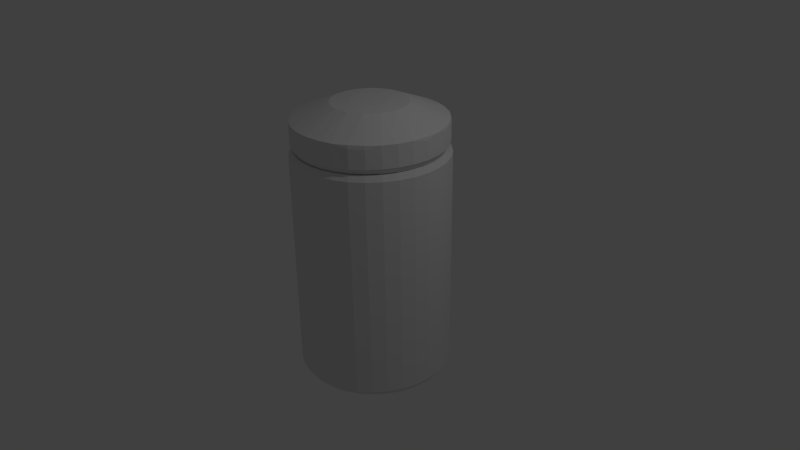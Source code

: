 # Source: tin.blend  (saved by Blender 2.73.0; exported with 4.5.12 LTS)
import bpy
from mathutils import Matrix  # noqa: F401  (used for matrix-valued properties, if any)

bpy.ops.wm.read_factory_settings(use_empty=True)
scene = bpy.context.scene
scene.name = 'Scene'

# ---- collections
col_collection_1 = bpy.data.collections.new('Collection 1'); scene.collection.children.link(col_collection_1)

# ---- world
world_world = bpy.data.worlds.new('World'); scene.world = world_world
world_world.color = (0.05088, 0.05088, 0.05088)
world_world.use_sun_shadow = False
world_world.sun_shadow_jitter_overblur = 0.0
world_world.cycles.sampling_method = 'MANUAL'
world_world.cycles.sample_map_resolution = 256

# ---- cameras
cam_camera = bpy.data.cameras.new('Camera')
cam_camera.clip_end = 100.0
cam_camera.lens = 35.0
cam_camera.sensor_width = 32.0
cam_camera.sensor_height = 18.0
cam_camera.ortho_scale = 7.314
cam_camera.dof.focus_distance = 0.0
cam_camera.dof.aperture_fstop = 128.0

# ---- lights
light_lamp = bpy.data.lights.new('Lamp', 'POINT')
light_lamp.transmission_factor = 0.0
light_lamp.cutoff_distance = 30.0
light_lamp.energy = 100.0
light_lamp.shadow_buffer_clip_start = 1.001
light_lamp.shadow_soft_size = 0.1
light_lamp.shadow_maximum_resolution = 0.006
light_lamp.use_absolute_resolution = True
light_lamp.cycles.use_multiple_importance_sampling = False

# ---- meshes
me_cylinder_001 = bpy.data.meshes.new('Cylinder.001')
me_cylinder_001.from_pydata([(2.55e-07, 0.9276, -0.9642), (-0.007038, 0.9761, -0.595), (0.181, 0.9098, -0.9642), (0.1835, 0.9588, -0.595), (0.355, 0.857, -0.9642), (0.3704, 0.9032, -0.5978), (0.3728, 0.9, 0.5906), (0.5154, 0.7713, -0.9642), (0.5384, 0.8143, -0.5925), (0.6559, 0.6559, -0.9642), (0.6879, 0.6927, -0.5978), (0.6888, 0.6888, 0.5906), (0.7713, 0.5154, -0.9642), (0.8111, 0.5434, -0.5955), (0.857, 0.355, -0.9642), (0.9001, 0.378, -0.5924), (0.9, 0.3728, 0.5906), (0.9098, 0.181, -0.9642), (0.956, 0.1973, -0.595), (0.9276, 1.177e-07, -0.9642), (0.9762, 0.003403, -0.5978), (0.9742, 7.264e-08, 0.5906), (0.9098, -0.181, -0.9642), (0.9584, -0.1858, -0.5924), (0.857, -0.355, -0.9642), (0.9032, -0.3704, -0.5978), (0.7713, -0.5154, -0.9642), (0.8124, -0.5414, -0.5956), (0.6559, -0.6559, -0.9642), (0.6936, -0.6869, -0.5924), (0.6888, -0.6888, 0.5906), (0.5154, -0.7713, -0.9642), (0.5452, -0.8098, -0.5978), (0.5412, -0.81, 0.5906), (0.355, -0.857, -0.9642), (0.378, -0.9001, -0.5924), (0.181, -0.9098, -0.9642), (0.1973, -0.956, -0.595), (0.1901, -0.9555, 0.5906), (-2.777e-07, -0.9276, -0.9642), (0.003402, -0.9762, -0.5978), (-3.111e-07, -0.9742, 0.5906), (-0.181, -0.9098, -0.9642), (-0.1893, -0.9577, -0.5955), (-0.355, -0.857, -0.9642), (-0.3725, -0.9024, -0.5955), (-0.5154, -0.7713, -0.9642), (-0.5414, -0.8124, -0.5955), (-0.6559, -0.6559, -0.9642), (-0.6869, -0.6936, -0.5924), (-0.7713, -0.5154, -0.9642), (-0.8098, -0.5452, -0.5978), (-0.857, -0.355, -0.9642), (-0.9001, -0.378, -0.5925), (-0.9, -0.3728, 0.5906), (-0.9098, -0.181, -0.9642), (-0.956, -0.1973, -0.595), (-0.9555, -0.1901, 0.5906), (-0.9276, 9.156e-07, -0.9642), (-0.9761, -0.007034, -0.595), (-0.9098, 0.181, -0.9642), (-0.9581, 0.1871, -0.5978), (-0.9555, 0.1901, 0.5906), (-0.857, 0.355, -0.9642), (-0.9024, 0.3725, -0.5955), (-0.7713, 0.5154, -0.9642), (-0.8124, 0.5414, -0.5955), (-0.81, 0.5412, 0.5906), (-0.6559, 0.6559, -0.9642), (-0.6912, 0.6895, -0.5955), (-0.6888, 0.6888, 0.5906), (-0.5154, 0.7713, -0.9642), (-0.5463, 0.809, -0.5925), (-0.355, 0.857, -0.9642), (-0.3767, 0.9006, -0.5978), (-0.3728, 0.9, 0.5906), (-0.181, 0.9098, -0.9642), (-0.1951, 0.9565, -0.5925), (-0.1901, 0.9555, 0.5906), (0.008996, 0.9705, 0.8079), (0.1969, 0.9504, 0.8072), (0.3702, 0.8936, 0.8167), (0.5456, 0.8027, 0.8072), (0.6835, 0.6835, 0.8181), (0.8112, 0.5328, 0.8072), (0.893, 0.3699, 0.8181), (0.9533, 0.1818, 0.8072), (0.9669, 0.002969, 0.8174), (0.9501, -0.1982, 0.8079), (0.8932, -0.3797, 0.8079), (0.8027, -0.5456, 0.8072), (0.6832, -0.6843, 0.8167), (0.5347, -0.8056, 0.8174), (0.3643, -0.8996, 0.8072), (0.1919, -0.9474, 0.8174), (0.006324, -0.9669, 0.8167), (-0.1959, -0.9505, 0.809), (-0.3797, -0.8932, 0.8079), (-0.5466, -0.8019, 0.8079), (-0.6926, -0.6799, 0.8079), (-0.8112, -0.5328, 0.8072), (-0.8936, -0.3693, 0.8168), (-0.948, -0.1886, 0.8181), (-0.9705, 0.00768, 0.8072), (-0.948, 0.1886, 0.8181), (-0.8937, 0.3785, 0.8072), (-0.8036, 0.5378, 0.8168), (-0.6835, 0.6835, 0.8181), (-0.5328, 0.8112, 0.8072), (-0.3723, 0.8928, 0.8161), (-0.1886, 0.948, 0.8181), (1.276e-07, 0.2405, 1.903), (0.04693, 0.2359, 1.903), (0.04765, 0.4837, 1.808), (0.09205, 0.2222, 1.903), (0.1336, 0.2, 1.903), (0.2336, 0.4259, 1.808), (0.1701, 0.1701, 1.903), (0.2, 0.1336, 1.903), (0.3781, 0.3048, 1.808), (0.2222, 0.09205, 1.903), (0.2359, 0.04693, 1.903), (0.4659, 0.1369, 1.808), (0.2405, -9.499e-08, 1.903), (0.2359, -0.04693, 1.903), (0.4829, -0.04657, 1.809), (0.2222, -0.09205, 1.903), (0.2, -0.1336, 1.903), (0.4291, -0.2286, 1.808), (0.1701, -0.1701, 1.903), (0.1336, -0.2, 1.903), (0.3077, -0.375, 1.809), (0.09205, -0.2222, 1.903), (0.04693, -0.2359, 1.903), (0.1405, -0.4655, 1.808), (-2.04e-07, -0.2405, 1.903), (-0.04693, -0.2359, 1.903), (-0.04854, -0.4827, 1.809), (-0.09205, -0.2222, 1.903), (-0.1842, -0.4469, 1.808), (-0.1336, -0.2, 1.903), (-0.1701, -0.1701, 1.903), (-0.3041, -0.3788, 1.808), (-0.2, -0.1336, 1.903), (-0.402, -0.2686, 1.808), (-0.2222, -0.09205, 1.903), (-0.2359, -0.04693, 1.903), (-0.4644, -0.1409, 1.808), (-0.2405, -3.316e-07, 1.903), (-0.2359, 0.04693, 1.903), (-0.4839, 0.04176, 1.808), (-0.2222, 0.09205, 1.903), (-0.4467, 0.185, 1.808), (-0.2, 0.1336, 1.903), (-0.1701, 0.1701, 1.903), (-0.375, 0.3077, 1.809), (-0.1336, 0.2, 1.903), (-0.2686, 0.402, 1.808), (-0.09205, 0.2222, 1.903), (-0.04693, 0.2359, 1.903), (-0.1418, 0.464, 1.809), (-3.399e-08, 0.9558, -16.0), (-0.004738, 0.9977, -15.67), (-3.306e-08, 0.9558, -1.001), (0.004737, 0.9977, -1.329), (0.1865, 0.9374, -16.0), (0.1878, 0.9798, -15.68), (0.1865, 0.9374, -1.001), (0.1959, 0.9783, -1.326), (0.3658, 0.883, -16.0), (0.3753, 0.9244, -15.68), (0.3658, 0.883, -1.001), (0.3829, 0.9213, -1.326), (0.531, 0.7947, -16.0), (0.5484, 0.8334, -15.68), (0.531, 0.7947, -1.001), (0.5571, 0.8277, -1.324), (0.6758, 0.6758, -16.0), (0.7005, 0.7104, -15.68), (0.6758, 0.6758, -1.001), (0.7104, 0.7005, -1.327), (0.7947, 0.531, -16.0), (0.8276, 0.5571, -15.68), (0.7947, 0.531, -1.001), (0.8334, 0.5485, -1.327), (0.883, 0.3658, -16.0), (0.9213, 0.383, -15.68), (0.883, 0.3658, -1.001), (0.9244, 0.3753, -1.327), (0.9374, 0.1865, -16.0), (0.9783, 0.1958, -15.68), (0.9374, 0.1865, -1.001), (0.9798, 0.1878, -1.327), (0.9558, 6.24e-08, -16.0), (0.9977, 0.004736, -15.67), (0.9558, 6.147e-08, -1.001), (0.9976, -0.00697, -1.327), (0.9374, -0.1865, -16.0), (0.9798, -0.1878, -15.68), (0.9374, -0.1865, -1.001), (0.9776, -0.1993, -1.329), (0.883, -0.3658, -16.0), (0.9244, -0.3753, -15.68), (0.883, -0.3658, -1.001), (0.9213, -0.3829, -1.326), (0.7947, -0.531, -16.0), (0.8334, -0.5485, -15.68), (0.7947, -0.531, -1.001), (0.8277, -0.5571, -1.324), (0.6758, -0.6758, -16.0), (0.7104, -0.7005, -15.68), (0.6758, -0.6758, -1.001), (0.7005, -0.7104, -1.327), (0.531, -0.7947, -16.0), (0.56, -0.8256, -15.68), (0.531, -0.7947, -1.001), (0.5485, -0.8334, -1.327), (0.3658, -0.883, -16.0), (0.3882, -0.919, -15.68), (0.3658, -0.883, -1.001), (0.3753, -0.9244, -1.327), (0.1865, -0.9374, -16.0), (0.198, -0.9778, -15.68), (0.1865, -0.9374, -1.001), (0.1878, -0.9798, -1.327), (-2.985e-07, -0.9558, -16.0), (0.004735, -0.9977, -15.67), (-2.99e-07, -0.9558, -1.001), (-0.00697, -0.9976, -1.327), (-0.1865, -0.9374, -16.0), (-0.1878, -0.9798, -15.68), (-0.1865, -0.9374, -1.001), (-0.1993, -0.9776, -1.329), (-0.3658, -0.883, -16.0), (-0.3753, -0.9244, -15.68), (-0.3658, -0.883, -1.001), (-0.3829, -0.9213, -1.326), (-0.531, -0.7947, -16.0), (-0.5515, -0.8314, -15.68), (-0.531, -0.7947, -1.001), (-0.5571, -0.8277, -1.324), (-0.6758, -0.6758, -16.0), (-0.7021, -0.7088, -15.67), (-0.6758, -0.6758, -1.001), (-0.7088, -0.7021, -1.329), (-0.7947, -0.531, -16.0), (-0.8256, -0.56, -15.68), (-0.7947, -0.531, -1.001), (-0.8303, -0.5533, -1.326), (-0.883, -0.3658, -16.0), (-0.919, -0.3882, -15.68), (-0.883, -0.3658, -1.001), (-0.923, -0.3787, -1.324), (-0.9374, -0.1865, -16.0), (-0.9779, -0.198, -15.68), (-0.9374, -0.1865, -1.001), (-0.9798, -0.1878, -1.327), (-0.9558, 8.852e-07, -16.0), (-0.9977, -0.001225, -15.68), (-0.9558, 8.852e-07, -1.001), (-0.9976, 0.00697, -1.327), (-0.9374, 0.1865, -16.0), (-0.9788, 0.1934, -15.68), (-0.9374, 0.1865, -1.001), (-0.9771, 0.2015, -1.327), (-0.883, 0.3658, -16.0), (-0.9235, 0.3774, -15.67), (-0.883, 0.3658, -1.001), (-0.9199, 0.3862, -1.329), (-0.7947, 0.531, -16.0), (-0.8334, 0.5484, -15.68), (-0.7947, 0.531, -1.001), (-0.8289, 0.5553, -1.326), (-0.6758, 0.6758, -16.0), (-0.7079, 0.7031, -15.68), (-0.6758, 0.6758, -1.001), (-0.7031, 0.7079, -1.324), (-0.531, 0.7947, -16.0), (-0.5582, 0.8269, -15.67), (-0.531, 0.7947, -1.001), (-0.5503, 0.8322, -1.329), (-0.3658, 0.883, -16.0), (-0.3882, 0.919, -15.68), (-0.3658, 0.883, -1.001), (-0.3807, 0.9223, -1.326), (-0.1865, 0.9374, -16.0), (-0.198, 0.9779, -15.68), (-0.1865, 0.9374, -1.001), (-0.1913, 0.9792, -1.324)], [], [(5, 6, 82, 8), (8, 82, 11, 10), (10, 11, 84, 13), (13, 84, 16, 15), (15, 16, 86, 18), (18, 86, 21, 20), (20, 21, 88, 23), (23, 88, 89, 25), (25, 89, 90, 27), (27, 90, 30, 29), (29, 30, 33, 32), (32, 33, 93, 35), (35, 93, 38, 37), (37, 38, 41, 40), (40, 41, 96, 43), (43, 96, 97, 45), (45, 97, 98, 47), (47, 98, 99, 49), (49, 99, 100, 51), (51, 100, 54, 53), (53, 54, 57, 56), (56, 57, 103, 59), (59, 103, 62, 61), (61, 62, 105, 64), (64, 105, 67, 66), (66, 67, 70, 69), (69, 70, 108, 72), (72, 108, 75, 74), (74, 75, 78, 77), (3, 80, 6, 5), (1, 79, 80, 3), (92, 33, 30, 91), (82, 6, 81), (11, 83, 84), (16, 85, 86), (21, 87, 88), (41, 38, 94, 95), (93, 33, 92), (102, 57, 54, 101), (41, 95, 96), (77, 78, 79, 1), (107, 70, 67, 106), (57, 102, 103), (62, 104, 105), (110, 78, 75, 109), (70, 107, 108), (1, 3, 2, 0), (3, 5, 4, 2), (4, 5, 8, 7), (8, 10, 9, 7), (9, 10, 13, 12), (12, 13, 15, 14), (15, 18, 17, 14), (18, 20, 19, 17), (19, 20, 23, 22), (23, 25, 24, 22), (24, 25, 27, 26), (26, 27, 29, 28), (29, 32, 31, 28), (31, 32, 35, 34), (35, 37, 36, 34), (37, 40, 39, 36), (39, 40, 43, 42), (42, 43, 45, 44), (44, 45, 47, 46), (46, 47, 49, 48), (49, 51, 50, 48), (50, 51, 53, 52), (53, 56, 55, 52), (56, 59, 58, 55), (59, 61, 60, 58), (60, 61, 64, 63), (63, 64, 66, 65), (65, 66, 69, 68), (68, 69, 72, 71), (72, 74, 73, 71), (73, 74, 77, 76), (77, 1, 0, 76), (80, 113, 116, 81), (0, 2, 4, 7, 9, 12, 14, 17, 19, 22, 24, 26, 28, 31, 34, 36, 39, 42, 44, 46, 48, 50, 52, 55, 58, 60, 63, 65, 68, 71, 73, 76), (113, 80, 79), (82, 116, 119, 83), (116, 82, 81), (84, 119, 122, 85), (119, 84, 83), (86, 122, 125, 87), (122, 86, 85), (125, 128, 89, 88), (125, 88, 87), (90, 128, 131, 91), (128, 90, 89), (131, 134, 93, 92), (94, 134, 137, 95), (137, 139, 97, 96), (139, 142, 98, 97), (142, 144, 100, 99), (142, 99, 98), (100, 144, 147, 101), (147, 150, 103, 102), (150, 152, 105, 104), (105, 152, 155, 106), (155, 157, 108, 107), (108, 157, 160, 109), (112, 114, 116, 113), (112, 111, 159, 158, 156, 154, 153, 151, 149, 148, 146, 145, 143, 141, 140, 138, 136, 135, 133, 132, 130, 129, 127, 126, 124, 123, 121, 120, 118, 117, 115, 114), (78, 110, 79), (116, 115, 117, 119), (119, 118, 120, 122), (122, 121, 123, 125), (120, 121, 122), (125, 124, 126, 128), (128, 127, 129, 131), (130, 132, 134, 131), (133, 135, 137, 134), (132, 133, 134), (136, 138, 139, 137), (135, 136, 137), (138, 140, 142, 139), (142, 141, 143, 144), (143, 145, 147, 144), (147, 146, 148, 150), (150, 149, 151, 152), (148, 149, 150), (152, 151, 153, 155), (154, 156, 157, 155), (157, 156, 158, 160), (160, 159, 111, 113), (160, 113, 79, 110), (286, 288, 164, 162), (170, 172, 176, 174), (174, 176, 180, 178), (178, 180, 184, 182), (182, 184, 188, 186), (186, 188, 192, 190), (190, 192, 196, 194), (194, 196, 200, 198), (198, 200, 204, 202), (202, 204, 208, 206), (206, 208, 212, 210), (210, 212, 216, 214), (214, 216, 220, 218), (218, 220, 224, 222), (222, 224, 228, 226), (226, 228, 232, 230), (230, 232, 236, 234), (234, 236, 240, 238), (238, 240, 244, 242), (242, 244, 248, 246), (246, 248, 252, 250), (250, 252, 256, 254), (254, 256, 260, 258), (258, 260, 264, 262), (262, 264, 268, 266), (266, 268, 272, 270), (270, 272, 276, 274), (274, 276, 280, 278), (278, 280, 284, 282), (282, 284, 288, 286), (166, 168, 172, 170), (162, 164, 168, 166), (167, 163, 287, 283, 279, 275, 271, 267, 263, 259, 255, 251, 247, 243, 239, 235, 231, 227, 223, 219, 215, 211, 207, 203, 199, 195, 191, 187, 183, 179, 175, 171), (162, 166, 165, 161), (167, 168, 164, 163), (166, 170, 169, 165), (171, 172, 168, 167), (170, 174, 173, 169), (175, 176, 172, 171), (174, 178, 177, 173), (180, 176, 175, 179), (178, 182, 181, 177), (184, 180, 179, 183), (181, 182, 186, 185), (188, 184, 183, 187), (185, 186, 190, 189), (192, 188, 187, 191), (189, 190, 194, 193), (196, 192, 191, 195), (194, 198, 197, 193), (200, 196, 195, 199), (198, 202, 201, 197), (203, 204, 200, 199), (202, 206, 205, 201), (207, 208, 204, 203), (206, 210, 209, 205), (212, 208, 207, 211), (210, 214, 213, 209), (216, 212, 211, 215), (214, 218, 217, 213), (220, 216, 215, 219), (218, 222, 221, 217), (224, 220, 219, 223), (221, 222, 226, 225), (228, 224, 223, 227), (226, 230, 229, 225), (232, 228, 227, 231), (230, 234, 233, 229), (235, 236, 232, 231), (234, 238, 237, 233), (239, 240, 236, 235), (237, 238, 242, 241), (244, 240, 239, 243), (242, 246, 245, 241), (247, 248, 244, 243), (246, 250, 249, 245), (251, 252, 248, 247), (250, 254, 253, 249), (256, 252, 251, 255), (253, 254, 258, 257), (260, 256, 255, 259), (257, 258, 262, 261), (264, 260, 259, 263), (261, 262, 266, 265), (268, 264, 263, 267), (266, 270, 269, 265), (271, 272, 268, 267), (270, 274, 273, 269), (275, 276, 272, 271), (273, 274, 278, 277), (280, 276, 275, 279), (278, 282, 281, 277), (283, 284, 280, 279), (282, 286, 285, 281), (287, 288, 284, 283), (285, 286, 162, 161), (164, 288, 287, 163), (161, 165, 169, 173, 177, 181, 185, 189, 193, 197, 201, 205, 209, 213, 217, 221, 225, 229, 233, 237, 241, 245, 249, 253, 257, 261, 265, 269, 273, 277, 281, 285), (6, 80, 81), (83, 11, 82), (85, 16, 84), (21, 86, 87), (91, 30, 90), (94, 38, 93), (101, 54, 100), (104, 62, 103), (106, 67, 105), (75, 108, 109), (91, 131, 92), (93, 134, 94), (95, 137, 96), (101, 147, 102), (103, 150, 104), (106, 155, 107), (109, 160, 110), (111, 112, 113), (114, 115, 116), (117, 118, 119), (123, 124, 125), (126, 127, 128), (129, 130, 131), (140, 141, 142), (145, 146, 147), (153, 154, 155), (158, 159, 160)])
me_cylinder_001.use_remesh_preserve_volume = False
me_cylinder_001.use_remesh_preserve_attributes = False
me_cylinder_001.use_mirror_vertex_groups = False
me_cylinder_001.update()

# ---- objects
ob_tin = bpy.data.objects.new('tin', me_cylinder_001)
ob_lamp = bpy.data.objects.new('Lamp', light_lamp)
ob_camera = bpy.data.objects.new('Camera', cam_camera)

# ---- transforms, parenting, visibility, modifiers, constraints
ob_tin.location = (0.0, 0.0, 1.7)
ob_tin.scale = (1.0, 1.0, 0.2)
ob_tin.lineart.crease_threshold = 0.0
ob_lamp.location = (4.076, 1.005, 5.904)
ob_lamp.rotation_euler = (0.6503, 0.05522, 1.866)
ob_lamp.lock_rotations_4d = False
ob_lamp.empty_display_type = 'ARROWS'
ob_lamp.color = (0.0, 0.0, 0.0, 0.0)
ob_lamp.lineart.crease_threshold = 0.0
ob_camera.location = (7.481, -6.508, 5.344)
ob_camera.rotation_euler = (1.109, 0.01082, 0.8149)
ob_camera.lock_rotations_4d = False
ob_camera.empty_display_type = 'ARROWS'
ob_camera.color = (0.0, 0.0, 0.0, 0.0)
ob_camera.display_type = 'WIRE'
ob_camera.lineart.crease_threshold = 0.0

# ---- collection membership
col_collection_1.objects.link(ob_tin)
col_collection_1.objects.link(ob_lamp)
col_collection_1.objects.link(ob_camera)

# ---- scene / render settings (as saved in the file)
scene.camera = ob_camera
scene.frame_start = 1; scene.frame_end = 250; scene.frame_set(1)
scene.render.engine = 'BLENDER_EEVEE_NEXT'
scene.render.resolution_percentage = 50
scene.render.dither_intensity = 0.0
scene.cycles.use_denoising = False
scene.cycles.samples = 10
scene.cycles.sampling_pattern = 'TABULATED_SOBOL'
scene.cycles.light_sampling_threshold = 0.0
scene.cycles.use_adaptive_sampling = False
scene.cycles.use_light_tree = False
scene.cycles.blur_glossy = 0.0
scene.cycles.pixel_filter_type = 'GAUSSIAN'
scene.cycles.sample_clamp_indirect = 0.0
scene.view_settings.view_transform = 'Standard'
bpy.context.view_layer.update()
